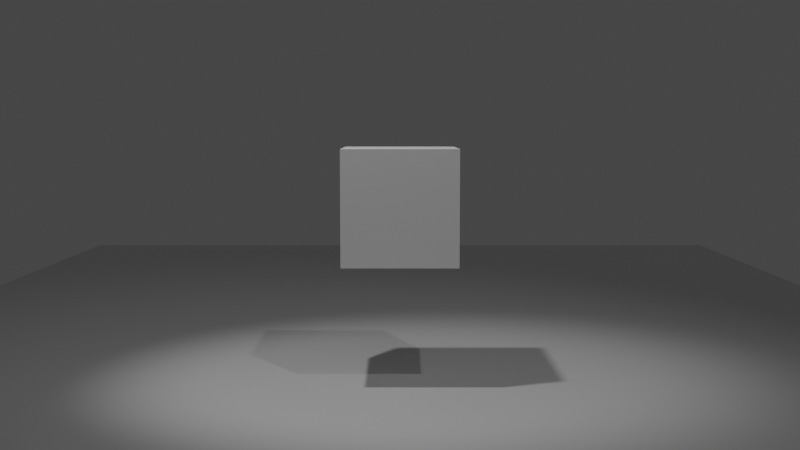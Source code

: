 # Source: 1.blend  (saved by Blender 3.5.10; exported with 4.5.12 LTS)
import bpy
from mathutils import Matrix  # noqa: F401  (used for matrix-valued properties, if any)

bpy.ops.wm.read_factory_settings(use_empty=True)
scene = bpy.context.scene
scene.name = 'Scene'

# ---- collections
col_collection = bpy.data.collections.new('Collection'); scene.collection.children.link(col_collection)

# ---- materials (node trees are filled in below, after node groups)
mat_material = bpy.data.materials.new('Material')
mat_material.alpha_threshold = 0.0
mat_material.use_transparent_shadow = False
mat_material.roughness = 0.5
mat_material.line_color = (0.0, 0.0, 0.0, 1.0)

# ---- material node trees
mat_material.use_nodes = True; mat_material.node_tree.nodes.clear()
_N = mat_material.node_tree.nodes; _L = mat_material.node_tree.links
n0 = _N.new('ShaderNodeOutputMaterial'); n0.name = 'Material Output'; n0.location = (300, 300)
n1 = _N.new('ShaderNodeBsdfPrincipled'); n1.name = 'Principled BSDF'; n1.location = (10, 300)
n1.distribution = 'GGX'
n1.subsurface_method = 'RANDOM_WALK_SKIN'
n1.inputs[3].default_value = 1.45
n1.inputs[27].default_value = (0.0, 0.0, 0.0, 1.0)
n1.inputs[28].default_value = 1.0
_L.new(n1.outputs[0], n0.inputs[0])
n0.is_active_output = True

# ---- world
world_world = bpy.data.worlds.new('World'); scene.world = world_world
world_world.use_nodes = True; world_world.node_tree.nodes.clear()
_N = world_world.node_tree.nodes; _L = world_world.node_tree.links
n0 = _N.new('ShaderNodeOutputWorld'); n0.name = 'World Output'; n0.location = (300, 300)
n1 = _N.new('ShaderNodeBackground'); n1.name = 'Background'; n1.location = (10, 300)
n1.inputs[0].default_value = (0.05088, 0.05088, 0.05088, 1.0)
_L.new(n1.outputs[0], n0.inputs[0])
n0.is_active_output = True
world_world.color = (0.05088, 0.05088, 0.05088)
world_world.use_sun_shadow = False
world_world.sun_shadow_jitter_overblur = 0.0

# ---- cameras
cam_camera = bpy.data.cameras.new('Camera')

# ---- lights
light_spot = bpy.data.lights.new('Spot', 'SPOT')
light_spot.transmission_factor = 0.0
light_spot.energy = 1561.0
light_spot.shadow_soft_size = 0.25
light_spot.shadow_maximum_resolution = 0.006
light_spot.use_absolute_resolution = True
light_spot.spot_blend = 0.7499
light_spot.spot_size = 0.9477
light_spot_001 = bpy.data.lights.new('Spot.001', 'SPOT')
light_spot_001.transmission_factor = 0.0
light_spot_001.energy = 1561.0
light_spot_001.shadow_soft_size = 0.25
light_spot_001.shadow_maximum_resolution = 0.006
light_spot_001.use_absolute_resolution = True
light_spot_001.spot_blend = 0.8485
light_spot_001.spot_size = 0.9477

# ---- meshes
me_cube_002 = bpy.data.meshes.new('Cube.002')
me_cube_002.from_pydata([(1.0, 1.0, 1.0), (1.0, 1.0, -1.0), (1.0, -1.0, 1.0), (1.0, -1.0, -1.0), (-1.0, 1.0, 1.0), (-1.0, 1.0, -1.0), (-1.0, -1.0, 1.0), (-1.0, -1.0, -1.0)], [], [(0, 4, 6, 2), (3, 2, 6, 7), (7, 6, 4, 5), (5, 1, 3, 7), (1, 0, 2, 3), (5, 4, 0, 1)])
_uv = me_cube_002.uv_layers.new(name='UVMap')
_uv.uv.foreach_set('vector', [0.625, 0.5, 0.875, 0.5, 0.875, 0.75, 0.625, 0.75, 0.375, 0.75, 0.625, 0.75, 0.625, 1.0, 0.375, 1.0, 0.375, 0.0, 0.625, 0.0, 0.625, 0.25, 0.375, 0.25, 0.125, 0.5, 0.375, 0.5, 0.375, 0.75, 0.125, 0.75, 0.375, 0.5, 0.625, 0.5, 0.625, 0.75, 0.375, 0.75, 0.375, 0.25, 0.625, 0.25, 0.625, 0.5, 0.375, 0.5])
me_cube_002.materials.append(mat_material)
me_cube_002.use_mirror_vertex_groups = False
me_cube_002.update()
me_cube_009 = bpy.data.meshes.new('Cube.009')
me_cube_009.from_pydata([(-1.0, -1.0, -1.0), (-1.0, -1.0, 1.0), (-1.0, 1.0, -1.0), (-1.0, 1.0, 1.0), (1.0, -1.0, -1.0), (1.0, -1.0, 1.0), (1.0, 1.0, -1.0), (1.0, 1.0, 1.0)], [], [(0, 1, 3, 2), (2, 3, 7, 6), (6, 7, 5, 4), (4, 5, 1, 0), (2, 6, 4, 0), (7, 3, 1, 5)])
_uv = me_cube_009.uv_layers.new(name='UVMap')
_uv.uv.foreach_set('vector', [0.375, 0.0, 0.625, 0.0, 0.625, 0.25, 0.375, 0.25, 0.375, 0.25, 0.625, 0.25, 0.625, 0.5, 0.375, 0.5, 0.375, 0.5, 0.625, 0.5, 0.625, 0.75, 0.375, 0.75, 0.375, 0.75, 0.625, 0.75, 0.625, 1.0, 0.375, 1.0, 0.125, 0.5, 0.375, 0.5, 0.375, 0.75, 0.125, 0.75, 0.625, 0.5, 0.875, 0.5, 0.875, 0.75, 0.625, 0.75])
me_cube_009.update()

# ---- objects
ob_floor = bpy.data.objects.new('Floor', me_cube_002)
ob_spot = bpy.data.objects.new('Spot', light_spot)
ob_camera = bpy.data.objects.new('Camera', cam_camera)
ob_content1 = bpy.data.objects.new('Content1', me_cube_009)
ob_cameratarget = bpy.data.objects.new('CameraTarget', None)
ob_cameratargetdof = bpy.data.objects.new('CameraTargetDof', None)
ob_dustparticles = bpy.data.objects.new('DustParticles', None)
ob_fluidparticles = bpy.data.objects.new('FluidParticles', None)
ob_spot_001 = bpy.data.objects.new('Spot.001', light_spot_001)

# ---- transforms, parenting, visibility, modifiers, constraints
ob_floor.location = (0.0, -4.13, -0.6203)
ob_floor.scale = (11.81, 27.09, 0.4169)
ob_floor.lock_rotations_4d = False
ob_floor.empty_display_type = 'ARROWS'
ob_floor.lineart.crease_threshold = 0.0
ob_spot.location = (-3.074, -2.729, 13.01)
ob_spot.rotation_euler = (0.1261, -0.2763, 0.2844)
ob_spot.scale = (1.116, 1.116, 1.116)
ob_camera.location = (8.171e-18, -20.51, 4.562)
ob_camera.rotation_euler = (1.571, -0.0, 0.0)
_c = ob_camera.constraints.new('TRACK_TO'); _c.name = 'Track To'
_c.target = ob_cameratarget
ob_content1.location = (3.768e-17, 0.0, 3.066)
ob_content1.scale = (1.051, 1.051, 1.051)
ob_cameratarget.location = (-2.901e-17, 0.002279, 2.689)
ob_cameratargetdof.location = (-6.492e-17, 0.006572, 2.969)
ob_dustparticles.location = (0.0, 0.0, 3.051)
ob_fluidparticles.location = (0.0, 0.0, 2.742)
ob_spot_001.location = (5.887, -11.83, 18.75)
ob_spot_001.rotation_euler = (0.6159, 0.09107, 0.3313)
ob_spot_001.scale = (1.116, 1.116, 1.116)

# ---- collection membership
col_collection.objects.link(ob_floor)
col_collection.objects.link(ob_spot)
col_collection.objects.link(ob_camera)
col_collection.objects.link(ob_content1)
col_collection.objects.link(ob_cameratarget)
col_collection.objects.link(ob_cameratargetdof)
col_collection.objects.link(ob_dustparticles)
col_collection.objects.link(ob_fluidparticles)
col_collection.objects.link(ob_spot_001)

# ---- scene / render settings (as saved in the file)
scene.camera = ob_camera
scene.frame_start = 1; scene.frame_end = 250; scene.frame_set(65)
scene.render.engine = 'BLENDER_EEVEE_NEXT'
scene.render.fps = 30
scene.cycles.sampling_pattern = 'TABULATED_SOBOL'
scene.cycles.use_light_tree = False
scene.view_settings.view_transform = 'Filmic'
bpy.context.view_layer.update()

